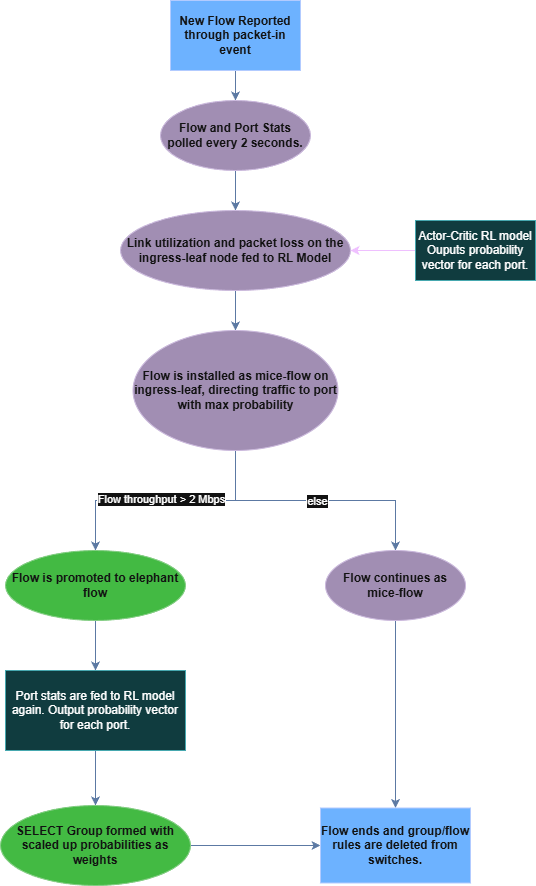

The diagram above was exported from draw.io. Its source (the exported page's mxGraphModel, read from the mxfile embedded in the PNG):
<mxGraphModel dx="1426" dy="783" grid="1" gridSize="10" guides="1" tooltips="1" connect="1" arrows="1" fold="1" page="1" pageScale="1" pageWidth="827" pageHeight="1169" math="0" shadow="0">
  <root>
    <mxCell id="0" />
    <mxCell id="1" parent="0" />
    <mxCell id="1LCIWzc-P9_sKs1UtMCo-6" edge="1" parent="1" style="edgeStyle=orthogonalEdgeStyle;rounded=0;orthogonalLoop=1;jettySize=auto;html=1;entryX=0.5;entryY=0;entryDx=0;entryDy=0;fillColor=#dae8fc;gradientColor=#7ea6e0;strokeColor=#6c8ebf;" target="1LCIWzc-P9_sKs1UtMCo-3">
      <mxGeometry relative="1" as="geometry">
        <mxPoint x="360" y="200" as="sourcePoint" />
      </mxGeometry>
    </mxCell>
    <mxCell id="1LCIWzc-P9_sKs1UtMCo-4" edge="1" parent="1" source="1LCIWzc-P9_sKs1UtMCo-3" style="edgeStyle=orthogonalEdgeStyle;rounded=0;orthogonalLoop=1;jettySize=auto;html=1;fillColor=#dae8fc;gradientColor=#7ea6e0;strokeColor=#6c8ebf;">
      <mxGeometry relative="1" as="geometry">
        <mxPoint x="360" y="340" as="targetPoint" />
      </mxGeometry>
    </mxCell>
    <mxCell id="1LCIWzc-P9_sKs1UtMCo-3" parent="1" style="ellipse;whiteSpace=wrap;html=1;fontStyle=1;fillColor=#76608a;strokeColor=#432D57;fontColor=#ffffff;" value="Flow and Port Stats polled every 2 seconds." vertex="1">
      <mxGeometry height="70" width="150" x="285" y="230" as="geometry" />
    </mxCell>
    <mxCell id="1LCIWzc-P9_sKs1UtMCo-7" edge="1" parent="1" source="1LCIWzc-P9_sKs1UtMCo-5" style="edgeStyle=orthogonalEdgeStyle;rounded=0;orthogonalLoop=1;jettySize=auto;html=1;fillColor=#dae8fc;gradientColor=#7ea6e0;strokeColor=#6c8ebf;">
      <mxGeometry relative="1" as="geometry">
        <mxPoint x="360" y="460" as="targetPoint" />
      </mxGeometry>
    </mxCell>
    <mxCell id="1LCIWzc-P9_sKs1UtMCo-11" edge="1" parent="1" source="1LCIWzc-P9_sKs1UtMCo-5" style="edgeStyle=orthogonalEdgeStyle;rounded=0;orthogonalLoop=1;jettySize=auto;html=1;" target="1LCIWzc-P9_sKs1UtMCo-12">
      <mxGeometry relative="1" as="geometry">
        <mxPoint x="520" y="380" as="targetPoint" />
      </mxGeometry>
    </mxCell>
    <mxCell id="1LCIWzc-P9_sKs1UtMCo-5" parent="1" style="ellipse;whiteSpace=wrap;html=1;fillColor=#76608a;fontColor=#ffffff;strokeColor=#432D57;fontStyle=1" value="Link utilization and packet loss on the ingress-leaf node fed to RL Model" vertex="1">
      <mxGeometry height="80" width="230" x="245" y="340" as="geometry" />
    </mxCell>
    <mxCell id="1LCIWzc-P9_sKs1UtMCo-9" edge="1" parent="1" source="1LCIWzc-P9_sKs1UtMCo-8" style="edgeStyle=orthogonalEdgeStyle;rounded=0;orthogonalLoop=1;jettySize=auto;html=1;entryX=0.5;entryY=0;entryDx=0;entryDy=0;fillColor=#dae8fc;gradientColor=#7ea6e0;strokeColor=#6c8ebf;" target="1LCIWzc-P9_sKs1UtMCo-10">
      <mxGeometry relative="1" as="geometry">
        <mxPoint x="210" y="610" as="targetPoint" />
      </mxGeometry>
    </mxCell>
    <mxCell id="1LCIWzc-P9_sKs1UtMCo-14" connectable="0" parent="1LCIWzc-P9_sKs1UtMCo-9" style="edgeLabel;html=1;align=center;verticalAlign=middle;resizable=0;points=[];labelBorderColor=default;" value="Flow throughput &amp;gt; 2 Mbps" vertex="1">
      <mxGeometry relative="1" x="0.325" y="-2" as="geometry">
        <mxPoint x="34" as="offset" />
      </mxGeometry>
    </mxCell>
    <mxCell id="1LCIWzc-P9_sKs1UtMCo-15" edge="1" parent="1" source="1LCIWzc-P9_sKs1UtMCo-8" style="edgeStyle=orthogonalEdgeStyle;rounded=0;orthogonalLoop=1;jettySize=auto;html=1;entryX=0.5;entryY=0;entryDx=0;entryDy=0;fillColor=#dae8fc;gradientColor=#7ea6e0;strokeColor=#6c8ebf;" target="1LCIWzc-P9_sKs1UtMCo-17">
      <mxGeometry relative="1" as="geometry">
        <Array as="points">
          <mxPoint x="360" y="630" />
          <mxPoint x="520" y="630" />
        </Array>
        <mxPoint x="450" y="680" as="targetPoint" />
      </mxGeometry>
    </mxCell>
    <mxCell id="1LCIWzc-P9_sKs1UtMCo-16" connectable="0" parent="1LCIWzc-P9_sKs1UtMCo-15" style="edgeLabel;html=1;align=center;verticalAlign=middle;resizable=0;points=[];labelBorderColor=default;" value="else" vertex="1">
      <mxGeometry relative="1" x="0.1556" as="geometry">
        <mxPoint x="-19" as="offset" />
      </mxGeometry>
    </mxCell>
    <mxCell id="1LCIWzc-P9_sKs1UtMCo-8" parent="1" style="ellipse;whiteSpace=wrap;html=1;fillColor=#76608a;fontColor=#ffffff;strokeColor=#432D57;fontStyle=1" value="Flow is installed as mice-flow on ingress-leaf, directing traffic to port with max probability" vertex="1">
      <mxGeometry height="120" width="205" x="257.5" y="460" as="geometry" />
    </mxCell>
    <mxCell id="1LCIWzc-P9_sKs1UtMCo-18" edge="1" parent="1" source="1LCIWzc-P9_sKs1UtMCo-10" style="edgeStyle=orthogonalEdgeStyle;rounded=0;orthogonalLoop=1;jettySize=auto;html=1;fillColor=#dae8fc;gradientColor=#7ea6e0;strokeColor=#6c8ebf;">
      <mxGeometry relative="1" as="geometry">
        <mxPoint x="220" y="800" as="targetPoint" />
      </mxGeometry>
    </mxCell>
    <mxCell id="1LCIWzc-P9_sKs1UtMCo-10" parent="1" style="ellipse;whiteSpace=wrap;html=1;fillColor=#008a00;fontColor=#ffffff;strokeColor=#005700;fontStyle=1" value="Flow is promoted to elephant flow" vertex="1">
      <mxGeometry height="70" width="180" x="130" y="680" as="geometry" />
    </mxCell>
    <mxCell id="1LCIWzc-P9_sKs1UtMCo-13" edge="1" parent="1" source="1LCIWzc-P9_sKs1UtMCo-12" style="edgeStyle=orthogonalEdgeStyle;rounded=0;orthogonalLoop=1;jettySize=auto;html=1;entryX=1;entryY=0.5;entryDx=0;entryDy=0;fillColor=#6a00ff;strokeColor=#3700CC;" target="1LCIWzc-P9_sKs1UtMCo-5">
      <mxGeometry relative="1" as="geometry" />
    </mxCell>
    <mxCell id="1LCIWzc-P9_sKs1UtMCo-12" parent="1" style="rounded=0;whiteSpace=wrap;html=1;fillColor=#b0e3e6;strokeColor=#0e8088;" value="Actor-Critic RL model&lt;br&gt;Ouputs probability vector for each port." vertex="1">
      <mxGeometry height="60" width="120" x="540" y="350" as="geometry" />
    </mxCell>
    <mxCell id="1LCIWzc-P9_sKs1UtMCo-24" edge="1" parent="1" source="1LCIWzc-P9_sKs1UtMCo-17" style="edgeStyle=orthogonalEdgeStyle;rounded=0;orthogonalLoop=1;jettySize=auto;html=1;fillColor=#dae8fc;gradientColor=#7ea6e0;strokeColor=#6c8ebf;" target="1LCIWzc-P9_sKs1UtMCo-22">
      <mxGeometry relative="1" as="geometry" />
    </mxCell>
    <mxCell id="1LCIWzc-P9_sKs1UtMCo-17" parent="1" style="ellipse;whiteSpace=wrap;html=1;fillColor=#76608a;fontColor=#ffffff;strokeColor=#432D57;fontStyle=1" value="Flow continues as mice-flow" vertex="1">
      <mxGeometry height="70" width="140" x="450" y="680" as="geometry" />
    </mxCell>
    <mxCell id="1LCIWzc-P9_sKs1UtMCo-21" edge="1" parent="1" style="edgeStyle=orthogonalEdgeStyle;rounded=0;orthogonalLoop=1;jettySize=auto;html=1;fillColor=#dae8fc;gradientColor=#7ea6e0;strokeColor=#6c8ebf;" target="1LCIWzc-P9_sKs1UtMCo-20" value="">
      <mxGeometry relative="1" as="geometry">
        <mxPoint x="220" y="880" as="sourcePoint" />
      </mxGeometry>
    </mxCell>
    <mxCell id="1LCIWzc-P9_sKs1UtMCo-23" edge="1" parent="1" source="1LCIWzc-P9_sKs1UtMCo-20" style="edgeStyle=orthogonalEdgeStyle;rounded=0;orthogonalLoop=1;jettySize=auto;html=1;fillColor=#dae8fc;gradientColor=#7ea6e0;strokeColor=#6c8ebf;" target="1LCIWzc-P9_sKs1UtMCo-22" value="">
      <mxGeometry relative="1" as="geometry" />
    </mxCell>
    <mxCell id="1LCIWzc-P9_sKs1UtMCo-20" parent="1" style="ellipse;whiteSpace=wrap;html=1;fillColor=#008a00;fontColor=#ffffff;strokeColor=#005700;fontStyle=1" value="SELECT Group formed with scaled up probabilities as weights" vertex="1">
      <mxGeometry height="80" width="190" x="125" y="935" as="geometry" />
    </mxCell>
    <mxCell id="1LCIWzc-P9_sKs1UtMCo-22" parent="1" style="whiteSpace=wrap;html=1;fillColor=#0050ef;strokeColor=#001DBC;fontColor=#ffffff;fontStyle=1" value="Flow ends and group/flow rules are deleted from switches." vertex="1">
      <mxGeometry height="75" width="150" x="445" y="937.5" as="geometry" />
    </mxCell>
    <mxCell id="1LCIWzc-P9_sKs1UtMCo-25" parent="1" style="rounded=0;whiteSpace=wrap;html=1;fillColor=#0050ef;strokeColor=#001DBC;fontStyle=1;textShadow=0;labelBorderColor=none;fontColor=#ffffff;" value="New Flow Reported through packet-in event" vertex="1">
      <mxGeometry height="70" width="130" x="295" y="130" as="geometry" />
    </mxCell>
    <mxCell id="1LCIWzc-P9_sKs1UtMCo-26" parent="1" style="rounded=0;whiteSpace=wrap;html=1;fillColor=#b0e3e6;strokeColor=#0e8088;" value="Port stats are fed to RL model again. Output probability vector for each port." vertex="1">
      <mxGeometry height="80" width="180" x="130" y="800" as="geometry" />
    </mxCell>
  </root>
</mxGraphModel>